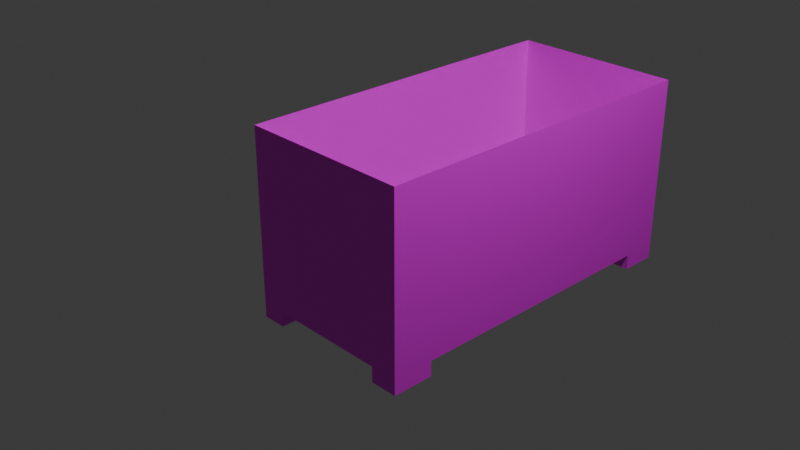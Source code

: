 # Source: dumpster.blend  (saved by Blender 5.0.119; exported with 4.5.12 LTS)
import bpy
from mathutils import Matrix  # noqa: F401  (used for matrix-valued properties, if any)

bpy.ops.wm.read_factory_settings(use_empty=True)
scene = bpy.context.scene
scene.name = 'Scene'

# ---- collections
col_collection = bpy.data.collections.new('Collection'); scene.collection.children.link(col_collection)

# ---- images (referenced by path relative to the original .blend; pixels are not part of the script)
import os
ASSET_DIR = os.environ.get("B2B_ASSET_DIR", "")  # directory of the original .blend (textures are referenced by path, not embedded)
HERE = os.path.dirname(os.path.abspath(__file__))  # packed textures are extracted next to this script under _unpacked/

def load_image(name, relpath, width, height, colorspace="sRGB"):
    """Load a texture the original file referenced (path relative to the .blend, or extracted next to this script)."""
    p = next((c for c in (os.path.join(HERE, relpath), os.path.join(ASSET_DIR, relpath)) if relpath and os.path.exists(c)), "")
    if p:
        img = bpy.data.images.load(p, check_existing=True)
        img.name = name
    else:  # same state as the original file: an image datablock whose file is absent (Cycles renders it pink)
        img = bpy.data.images.new(name, width, height)
        img.source = "FILE"
        img.filepath = "//" + (relpath or name)
    img.colorspace_settings.name = colorspace
    return img
img_material_base_color = load_image('Material Base Color', '', 1024, 1024, 'sRGB')

# ---- materials (node trees are filled in below, after node groups)
mat_material = bpy.data.materials.new('Material')
mat_material.alpha_threshold = 0.0
mat_material.use_backface_culling_lightprobe_volume = False
mat_material.roughness = 0.5
mat_material.line_color = (0.0, 0.0, 0.0, 1.0)

# ---- material node trees
mat_material.use_nodes = True; mat_material.node_tree.nodes.clear()
_N = mat_material.node_tree.nodes; _L = mat_material.node_tree.links
n0 = _N.new('ShaderNodeOutputMaterial'); n0.name = 'Material Output'; n0.location = (200, 100)
n1 = _N.new('ShaderNodeBsdfPrincipled'); n1.name = 'Principled BSDF'; n1.location = (-200, 100)
n2 = _N.new('ShaderNodeTexImage'); n2.name = 'Image Texture'; n2.location = (-490, 71)
n2.image = img_material_base_color
_L.new(n1.outputs[0], n0.inputs[0])
_L.new(n2.outputs[0], n1.inputs[0])
n0.is_active_output = True

# ---- world
world_world = bpy.data.worlds.new('World'); scene.world = world_world
world_world.use_nodes = True; world_world.node_tree.nodes.clear()
_N = world_world.node_tree.nodes; _L = world_world.node_tree.links
n0 = _N.new('ShaderNodeOutputWorld'); n0.name = 'World Output'; n0.location = (200, 100)
n1 = _N.new('ShaderNodeBackground'); n1.name = 'Background'; n1.location = (-200, 100)
n1.inputs[0].default_value = (0.05088, 0.05088, 0.05088, 1.0)
_L.new(n1.outputs[0], n0.inputs[0])
n0.is_active_output = True
world_world.color = (0.05088, 0.05088, 0.05088)
world_world.sun_shadow_jitter_overblur = 0.0

# ---- cameras
cam_camera = bpy.data.cameras.new('Camera')
cam_camera.clip_end = 100.0
cam_camera.ortho_scale = 7.314

# ---- lights
light_light = bpy.data.lights.new('Light', 'POINT')
light_light.energy = 1000.0
light_light.shadow_soft_size = 0.1

# ---- meshes
me_cube = bpy.data.meshes.new('Cube')
me_cube.from_pydata([(0.8162, 2.885, -0.6737), (1.0, 3.069, -1.0), (0.8162, -0.8162, -0.6737), (1.0, -1.0, -1.0), (-0.8162, 2.885, -0.6737), (-1.0, 3.069, -1.0), (-0.8162, -0.8162, -0.6737), (-1.0, -1.0, -1.0), (1.0, -1.0, 1.0), (-1.0, -1.0, 1.0), (1.0, 3.069, 1.0), (-1.0, 3.069, 1.0), (-1.0, 2.642, -1.0), (1.0, 2.642, 1.0), (-1.0, 2.642, 1.0), (1.0, 2.642, -1.0), (0.8162, 2.497, -0.6737), (-0.8162, 2.497, -0.6737), (-1.0, -0.5163, -1.0), (1.0, -0.5163, 1.0), (0.8162, -0.3762, -0.6737), (-1.0, -0.5163, 1.0), (1.0, -0.5163, -1.0), (-0.8162, -0.3762, -0.6737), (-1.0, -0.1996, 1.0), (1.0, -0.1996, -1.0), (-0.8162, -0.08809, -0.6737), (-1.0, -0.1996, -1.0), (1.0, -0.1996, 1.0), (0.8162, -0.08809, -0.6737), (-1.0, 2.338, 1.0), (1.0, 2.338, -1.0), (-0.8162, 2.22, -0.6737), (-1.0, 2.338, -1.0), (1.0, 2.338, 1.0), (0.8162, 2.22, -0.6737), (0.6812, 3.069, -1.0), (0.6812, -1.0, 1.0), (0.6812, -1.0, -1.0), (0.6812, 3.069, 1.0), (0.5559, -0.8162, -0.6737), (0.5559, 2.885, -0.6737), (0.6812, 2.642, -1.0), (0.5559, 2.497, -0.6737), (0.6812, -0.5163, -1.0), (0.5559, -0.3762, -0.6737), (0.5559, -0.08809, -0.6737), (0.6812, -0.1996, -1.0), (0.6812, 2.338, -1.0), (0.5559, 2.22, -0.6737), (-0.7156, 3.069, -1.0), (-0.7156, -1.0, 1.0), (-0.584, -0.8162, -0.6737), (-0.7156, 2.642, -1.0), (-0.7156, -0.5163, -1.0), (-0.7156, -0.1996, -1.0), (-0.7156, 2.338, -1.0), (-0.7156, -1.0, -1.0), (-0.7156, 3.069, 1.0), (-0.584, 2.885, -0.6737), (-0.584, 2.497, -0.6737), (-0.584, -0.3762, -0.6737), (-0.584, -0.08809, -0.6737), (-0.584, 2.22, -0.6737), (-1.0, -0.5163, -1.178), (-1.0, -1.0, -1.178), (-0.7156, 3.069, -1.178), (-1.0, 3.069, -1.178), (0.6812, -1.0, -1.178), (1.0, -1.0, -1.178), (1.0, 2.642, -1.178), (1.0, 3.069, -1.178), (-1.0, 2.642, -1.178), (-0.7156, 2.642, -1.178), (1.0, -0.5163, -1.178), (-0.7156, -0.5163, -1.178), (0.6812, 3.069, -1.178), (0.6812, 2.642, -1.178), (0.6812, -0.5163, -1.178), (-0.7156, -1.0, -1.178)], [], [(61, 23, 6, 52), (57, 51, 9, 7), (12, 14, 11, 5), (53, 12, 72, 73), (22, 19, 8, 3), (36, 39, 10, 1), (52, 6, 9, 51), (20, 2, 8, 19), (17, 4, 11, 14), (41, 0, 10, 39), (32, 17, 14, 30), (0, 16, 13, 10), (1, 10, 13, 15), (57, 7, 65, 79), (33, 30, 14, 12), (59, 4, 17, 60), (7, 9, 21, 18), (6, 23, 21, 9), (29, 20, 19, 28), (25, 28, 19, 22), (47, 25, 22, 44), (62, 26, 23, 61), (63, 32, 26, 62), (48, 31, 25, 47), (31, 34, 28, 25), (35, 29, 28, 34), (18, 21, 24, 27), (23, 26, 24, 21), (16, 35, 34, 13), (15, 13, 34, 31), (42, 15, 31, 48), (60, 17, 32, 63), (27, 24, 30, 33), (26, 32, 30, 24), (16, 43, 49, 35), (53, 42, 48, 56), (56, 48, 47, 55), (35, 49, 46, 29), (29, 46, 45, 20), (55, 47, 44, 54), (0, 41, 43, 16), (50, 36, 42, 53), (59, 41, 39, 58), (2, 40, 37, 8), (50, 58, 39, 36), (54, 44, 38, 57), (3, 8, 37, 38), (20, 45, 40, 2), (22, 3, 69, 74), (5, 11, 58, 50), (4, 59, 58, 11), (54, 57, 79, 75), (27, 55, 54, 18), (33, 56, 55, 27), (12, 53, 56, 33), (43, 60, 63, 49), (49, 63, 62, 46), (46, 62, 61, 45), (41, 59, 60, 43), (40, 52, 51, 37), (38, 37, 51, 57), (45, 61, 52, 40), (78, 74, 69, 68), (76, 71, 70, 77), (64, 75, 79, 65), (67, 66, 73, 72), (7, 18, 64, 65), (15, 42, 77, 70), (42, 36, 76, 77), (3, 38, 68, 69), (5, 50, 66, 67), (36, 1, 71, 76), (50, 53, 73, 66), (44, 22, 74, 78), (1, 15, 70, 71), (38, 44, 78, 68), (18, 54, 75, 64), (12, 5, 67, 72)])
_uv = me_cube.uv_layers.new(name='UVMap')
_uv.uv.foreach_set('vector', [0.2318, 0.5468, 0.2037, 0.5468, 0.2037, 0.4934, 0.2318, 0.4934, 0.6097, 0.7359, 0.6097, 0.4934, 0.6442, 0.4934, 0.6442, 0.7359, 0.5063, 0.05178, 0.2639, 0.05178, 0.2639, -8.987e-09, 0.5063, 9.311e-09, 0.8867, 0.6702, 0.8867, 0.6357, 0.9083, 0.6357, 0.9083, 0.6702, 0.2424, 0.05866, 3.894e-08, 0.05866, 4.337e-08, -7.229e-09, 0.2424, 1.107e-08, 0.8481, 0.7359, 0.8481, 0.4934, 0.8867, 0.4934, 0.8867, 0.7359, 0.6052, 0.9496, 0.6052, 0.9777, 0.4017, 1.0, 0.4017, 0.9655, 0.9741, 0.4178, 0.9741, 0.4712, 0.7704, 0.4934, 0.7704, 0.4348, 0.2037, 0.9175, 0.2037, 0.9646, -2.223e-09, 0.9869, 1.686e-09, 0.9351, 0.8088, 0.9461, 0.8088, 0.9777, 0.6052, 1.0, 0.6052, 0.9613, 0.2037, 0.8839, 0.2037, 0.9175, 1.686e-09, 0.9351, 4.472e-09, 0.8982, 0.9741, 0.0223, 0.9741, 0.0694, 0.7704, 0.05178, 0.7704, 3.382e-10, 0.2424, 0.4934, 6.117e-09, 0.4934, 1.003e-08, 0.4417, 0.2424, 0.4417, 0.6097, 0.7359, 0.6442, 0.7359, 0.6442, 0.7575, 0.6097, 0.7575, 0.5063, 0.08868, 0.2639, 0.08868, 0.2639, 0.05178, 0.5063, 0.05178, 0.2318, 0.9423, 0.2037, 0.9423, 0.2037, 0.8952, 0.2318, 0.8952, 0.5063, 0.4934, 0.2639, 0.4934, 0.2639, 0.4348, 0.5063, 0.4348, 0.2037, 0.5157, 0.2037, 0.5691, 3.06e-08, 0.5521, 3.503e-08, 0.4934, 0.9741, 0.3829, 0.9741, 0.4178, 0.7704, 0.4348, 0.7704, 0.3964, 0.2424, 0.09707, 3.604e-08, 0.09707, 3.894e-08, 0.05866, 0.2424, 0.05866, 0.5666, 0.09707, 0.5279, 0.09707, 0.5279, 0.05866, 0.5666, 0.05866, 0.2318, 0.5817, 0.2037, 0.5817, 0.2037, 0.5468, 0.2318, 0.5468, 0.2318, 0.8616, 0.2037, 0.8616, 0.2037, 0.5817, 0.2318, 0.5817, 0.5666, 0.4048, 0.5279, 0.4048, 0.5279, 0.09707, 0.5666, 0.09707, 0.2424, 0.4048, 1.281e-08, 0.4048, 3.604e-08, 0.09707, 0.2424, 0.09707, 0.9741, 0.103, 0.9741, 0.3829, 0.7704, 0.3964, 0.7704, 0.08868, 0.5063, 0.4348, 0.2639, 0.4348, 0.2639, 0.3964, 0.5063, 0.3964, 0.2037, 0.5691, 0.2037, 0.604, 2.77e-08, 0.5905, 3.06e-08, 0.5521, 0.9741, 0.0694, 0.9741, 0.103, 0.7704, 0.08868, 0.7704, 0.05178, 0.2424, 0.4417, 1.003e-08, 0.4417, 1.281e-08, 0.4048, 0.2424, 0.4048, 0.5666, 0.4417, 0.5279, 0.4417, 0.5279, 0.4048, 0.5666, 0.4048, 0.2318, 0.8952, 0.2037, 0.8952, 0.2037, 0.8616, 0.2318, 0.8616, 0.5063, 0.3964, 0.2639, 0.3964, 0.2639, 0.08868, 0.5063, 0.08868, 0.2037, 0.604, 0.2037, 0.8839, 4.472e-09, 0.8982, 2.77e-08, 0.5905, 0.4017, 0.8952, 0.3701, 0.8952, 0.3701, 0.8616, 0.4017, 0.8616, 0.7359, 0.4417, 0.5666, 0.4417, 0.5666, 0.4048, 0.7359, 0.4048, 0.7359, 0.4048, 0.5666, 0.4048, 0.5666, 0.09707, 0.7359, 0.09707, 0.4017, 0.8616, 0.3701, 0.8616, 0.3701, 0.5817, 0.4017, 0.5817, 0.4017, 0.5817, 0.3701, 0.5817, 0.3701, 0.5468, 0.4017, 0.5468, 0.7359, 0.09707, 0.5666, 0.09707, 0.5666, 0.05866, 0.7359, 0.05866, 0.4017, 0.9423, 0.3701, 0.9423, 0.3701, 0.8952, 0.4017, 0.8952, 0.7359, 0.4934, 0.5666, 0.4934, 0.5666, 0.4417, 0.7359, 0.4417, 0.8088, 0.8079, 0.8088, 0.9461, 0.6052, 0.9613, 0.6052, 0.7919, 0.6052, 0.7797, 0.6052, 0.8113, 0.4017, 0.7961, 0.4017, 0.7575, 0.6787, 0.7359, 0.6787, 0.4934, 0.8481, 0.4934, 0.8481, 0.7359, 0.7359, 0.05866, 0.5666, 0.05866, 0.5666, 0.0, 0.7359, 0.0, 0.4017, 0.7359, 0.4017, 0.4934, 0.4403, 0.4934, 0.4403, 0.7359, 0.4017, 0.5468, 0.3701, 0.5468, 0.3701, 0.4934, 0.4017, 0.4934, 0.2424, 0.05866, 0.2424, 1.107e-08, 0.2639, 1.27e-08, 0.2639, 0.05866, 0.6442, 0.7359, 0.6442, 0.4934, 0.6787, 0.4934, 0.6787, 0.7359, 0.8088, 0.7797, 0.8088, 0.8079, 0.6052, 0.7919, 0.6052, 0.7575, 0.882, 0.8748, 0.882, 0.8161, 0.9036, 0.8161, 0.9036, 0.8748, 0.7704, 0.09707, 0.7359, 0.09707, 0.7359, 0.05866, 0.7704, 0.05866, 0.7704, 0.4048, 0.7359, 0.4048, 0.7359, 0.09707, 0.7704, 0.09707, 0.7704, 0.4417, 0.7359, 0.4417, 0.7359, 0.4048, 0.7704, 0.4048, 0.3701, 0.8952, 0.2318, 0.8952, 0.2318, 0.8616, 0.3701, 0.8616, 0.3701, 0.8616, 0.2318, 0.8616, 0.2318, 0.5817, 0.3701, 0.5817, 0.3701, 0.5817, 0.2318, 0.5817, 0.2318, 0.5468, 0.3701, 0.5468, 0.3701, 0.9423, 0.2318, 0.9423, 0.2318, 0.8952, 0.3701, 0.8952, 0.6052, 0.8113, 0.6052, 0.9496, 0.4017, 0.9655, 0.4017, 0.7961, 0.4403, 0.7359, 0.4403, 0.4934, 0.6097, 0.4934, 0.6097, 0.7359, 0.3701, 0.5468, 0.2318, 0.5468, 0.2318, 0.4934, 0.3701, 0.4934, 0.8475, 0.8161, 0.8088, 0.8161, 0.8088, 0.7575, 0.8475, 0.7575, 0.882, 0.8679, 0.8433, 0.8679, 0.8433, 0.8161, 0.882, 0.8161, 0.8433, 0.8748, 0.8088, 0.8748, 0.8088, 0.8161, 0.8433, 0.8161, 0.882, 0.8092, 0.8475, 0.8092, 0.8475, 0.7575, 0.882, 0.7575, 0.5063, 0.4934, 0.5063, 0.4348, 0.5279, 0.4348, 0.5279, 0.4934, 0.8433, 0.9066, 0.8433, 0.8679, 0.8649, 0.8679, 0.8649, 0.9066, 0.8867, 0.5452, 0.8867, 0.4934, 0.9083, 0.4934, 0.9083, 0.5452, 0.4017, 0.7359, 0.4403, 0.7359, 0.4403, 0.7575, 0.4017, 0.7575, 0.6442, 0.7359, 0.6787, 0.7359, 0.6787, 0.7575, 0.6442, 0.7575, 0.8481, 0.7359, 0.8867, 0.7359, 0.8867, 0.7575, 0.8481, 0.7575, 0.8867, 0.597, 0.8867, 0.5452, 0.9083, 0.5452, 0.9083, 0.597, 0.8867, 0.6357, 0.8867, 0.597, 0.9083, 0.597, 0.9083, 0.6357, 0.2424, 0.4934, 0.2424, 0.4417, 0.2639, 0.4417, 0.2639, 0.4934, 0.882, 0.8161, 0.882, 0.7575, 0.9036, 0.7575, 0.9036, 0.8161, 0.8867, 0.7047, 0.8867, 0.6702, 0.9083, 0.6702, 0.9083, 0.7047, 0.5063, 0.05178, 0.5063, 9.311e-09, 0.5279, 1.094e-08, 0.5279, 0.05178])
me_cube.materials.append(mat_material)
me_cube.use_mirror_vertex_groups = False
me_cube.update()

# ---- objects
ob_cube = bpy.data.objects.new('Cube', me_cube)
ob_light = bpy.data.objects.new('Light', light_light)
ob_camera = bpy.data.objects.new('Camera', cam_camera)

# ---- transforms, parenting, visibility, modifiers, constraints
ob_cube.location = (0.0, 0.0, 0.0)
ob_cube.lock_rotations_4d = False
ob_cube.empty_display_type = 'ARROWS'
ob_cube.lineart.crease_threshold = 0.0
ob_light.location = (4.076, 1.005, 5.904)
ob_light.rotation_euler = (0.6503, 0.05522, 1.866)
ob_light.lock_rotations_4d = False
ob_light.empty_display_type = 'ARROWS'
ob_light.color = (0.0, 0.0, 0.0, 0.0)
ob_light.lineart.crease_threshold = 0.0
ob_camera.location = (7.359, -6.926, 4.958)
ob_camera.rotation_euler = (1.109, 0.0, 0.8149)
ob_camera.lock_rotations_4d = False
ob_camera.empty_display_type = 'ARROWS'
ob_camera.color = (0.0, 0.0, 0.0, 0.0)
ob_camera.display_type = 'WIRE'
ob_camera.lineart.crease_threshold = 0.0

# ---- collection membership
col_collection.objects.link(ob_cube)
col_collection.objects.link(ob_light)
col_collection.objects.link(ob_camera)

# ---- scene / render settings (as saved in the file)
scene.camera = ob_camera
scene.frame_start = 1; scene.frame_end = 250; scene.frame_set(1)
scene.render.engine = 'BLENDER_EEVEE_NEXT'
scene.render.bake_bias = 0.0
scene.render.bake_samples = 0
scene.cycles.sampling_pattern = 'TABULATED_SOBOL'
scene.eevee.use_volume_custom_range = False
bpy.context.view_layer.update()
